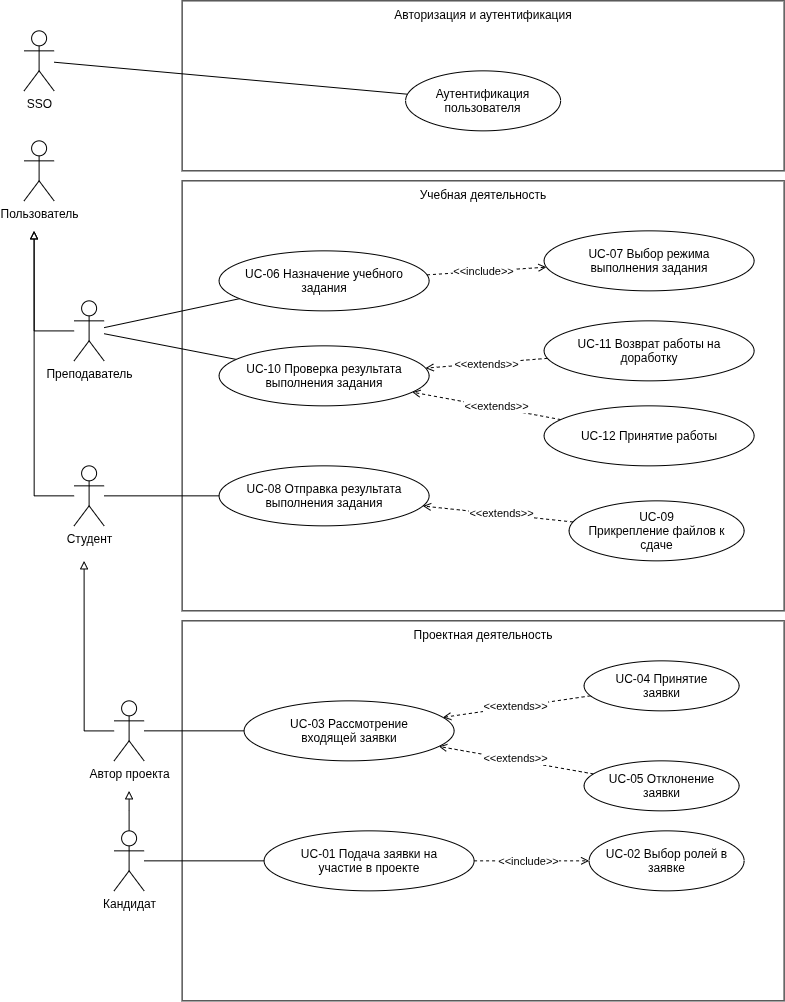

The diagram above was exported from draw.io. Its source (the exported page's mxGraphModel, read from the mxfile embedded in the PNG):
<mxGraphModel dx="1915" dy="1171" grid="1" gridSize="10" guides="1" tooltips="1" connect="1" arrows="1" fold="1" page="1" pageScale="1" pageWidth="827" pageHeight="1169" math="0" shadow="0">
  <root>
    <mxCell id="0" />
    <mxCell id="1" parent="0" />
    <mxCell id="ldG9l9KeN1LBZfwK5qhg-58" parent="1" style="rounded=0;whiteSpace=wrap;html=1;" value="" vertex="1">
      <mxGeometry height="170" width="602" x="208" y="180" as="geometry" />
    </mxCell>
    <mxCell id="ldG9l9KeN1LBZfwK5qhg-54" parent="1" style="rounded=0;whiteSpace=wrap;html=1;" value="" vertex="1">
      <mxGeometry height="380" width="602" x="208" y="800" as="geometry" />
    </mxCell>
    <mxCell id="ldG9l9KeN1LBZfwK5qhg-53" parent="1" style="rounded=0;whiteSpace=wrap;html=1;" value="" vertex="1">
      <mxGeometry height="430" width="602" x="208" y="360" as="geometry" />
    </mxCell>
    <mxCell id="ldG9l9KeN1LBZfwK5qhg-1" parent="1" style="shape=umlActor;verticalLabelPosition=bottom;verticalAlign=top;html=1;outlineConnect=0;" value="Пользователь" vertex="1">
      <mxGeometry height="60" width="30" x="50" y="320" as="geometry" />
    </mxCell>
    <mxCell id="ldG9l9KeN1LBZfwK5qhg-7" edge="1" parent="1" source="ldG9l9KeN1LBZfwK5qhg-2" style="edgeStyle=orthogonalEdgeStyle;rounded=0;orthogonalLoop=1;jettySize=auto;html=1;endArrow=block;endFill=0;">
      <mxGeometry relative="1" as="geometry">
        <Array as="points">
          <mxPoint x="60.06" y="675" />
        </Array>
        <mxPoint x="60" y="410" as="targetPoint" />
      </mxGeometry>
    </mxCell>
    <mxCell id="ldG9l9KeN1LBZfwK5qhg-2" parent="1" style="shape=umlActor;verticalLabelPosition=bottom;verticalAlign=top;html=1;outlineConnect=0;" value="Студент" vertex="1">
      <mxGeometry height="60" width="30" x="100" y="645" as="geometry" />
    </mxCell>
    <mxCell id="ldG9l9KeN1LBZfwK5qhg-8" edge="1" parent="1" source="ldG9l9KeN1LBZfwK5qhg-4" style="edgeStyle=orthogonalEdgeStyle;rounded=0;orthogonalLoop=1;jettySize=auto;html=1;endArrow=block;endFill=0;">
      <mxGeometry relative="1" as="geometry">
        <Array as="points">
          <mxPoint x="110" y="910" />
        </Array>
        <mxPoint x="110" y="740" as="targetPoint" />
      </mxGeometry>
    </mxCell>
    <mxCell id="ldG9l9KeN1LBZfwK5qhg-25" edge="1" parent="1" source="ldG9l9KeN1LBZfwK5qhg-4" style="rounded=0;orthogonalLoop=1;jettySize=auto;html=1;endArrow=none;endFill=0;" target="ldG9l9KeN1LBZfwK5qhg-24">
      <mxGeometry relative="1" as="geometry" />
    </mxCell>
    <mxCell id="ldG9l9KeN1LBZfwK5qhg-4" parent="1" style="shape=umlActor;verticalLabelPosition=bottom;verticalAlign=top;html=1;outlineConnect=0;" value="Автор проекта" vertex="1">
      <mxGeometry height="60" width="30" x="140" y="880" as="geometry" />
    </mxCell>
    <mxCell id="ldG9l9KeN1LBZfwK5qhg-10" edge="1" parent="1" source="ldG9l9KeN1LBZfwK5qhg-5" style="edgeStyle=orthogonalEdgeStyle;rounded=0;orthogonalLoop=1;jettySize=auto;html=1;endArrow=block;endFill=0;">
      <mxGeometry relative="1" as="geometry">
        <mxPoint x="155" y="970" as="targetPoint" />
      </mxGeometry>
    </mxCell>
    <mxCell id="ldG9l9KeN1LBZfwK5qhg-18" edge="1" parent="1" source="ldG9l9KeN1LBZfwK5qhg-5" style="rounded=0;orthogonalLoop=1;jettySize=auto;html=1;endArrow=none;endFill=0;" target="ldG9l9KeN1LBZfwK5qhg-17">
      <mxGeometry relative="1" as="geometry" />
    </mxCell>
    <mxCell id="ldG9l9KeN1LBZfwK5qhg-5" parent="1" style="shape=umlActor;verticalLabelPosition=bottom;verticalAlign=top;html=1;outlineConnect=0;" value="Кандидат" vertex="1">
      <mxGeometry height="60" width="30" x="140" y="1010" as="geometry" />
    </mxCell>
    <mxCell id="ldG9l9KeN1LBZfwK5qhg-14" edge="1" parent="1" source="ldG9l9KeN1LBZfwK5qhg-6" style="edgeStyle=orthogonalEdgeStyle;rounded=0;orthogonalLoop=1;jettySize=auto;html=1;endArrow=block;endFill=0;">
      <mxGeometry relative="1" as="geometry">
        <Array as="points">
          <mxPoint x="60" y="510" />
        </Array>
        <mxPoint x="60" y="410" as="targetPoint" />
      </mxGeometry>
    </mxCell>
    <mxCell id="ldG9l9KeN1LBZfwK5qhg-33" edge="1" parent="1" source="ldG9l9KeN1LBZfwK5qhg-6" style="rounded=0;orthogonalLoop=1;jettySize=auto;html=1;endArrow=none;endFill=0;" target="ldG9l9KeN1LBZfwK5qhg-32" value=" ">
      <mxGeometry relative="1" as="geometry" />
    </mxCell>
    <mxCell id="ldG9l9KeN1LBZfwK5qhg-6" parent="1" style="shape=umlActor;verticalLabelPosition=bottom;verticalAlign=top;html=1;outlineConnect=0;" value="Преподаватель" vertex="1">
      <mxGeometry height="60" width="30" x="100" y="480" as="geometry" />
    </mxCell>
    <mxCell id="ldG9l9KeN1LBZfwK5qhg-15" parent="1" style="shape=umlActor;verticalLabelPosition=bottom;verticalAlign=top;html=1;outlineConnect=0;" value="SSO" vertex="1">
      <mxGeometry height="60" width="30" x="50" y="210" as="geometry" />
    </mxCell>
    <mxCell id="ldG9l9KeN1LBZfwK5qhg-21" edge="1" parent="1" source="ldG9l9KeN1LBZfwK5qhg-17" style="rounded=0;orthogonalLoop=1;jettySize=auto;html=1;dashed=1;endArrow=open;endFill=0;" target="ldG9l9KeN1LBZfwK5qhg-19">
      <mxGeometry relative="1" as="geometry" />
    </mxCell>
    <mxCell id="ldG9l9KeN1LBZfwK5qhg-22" connectable="0" parent="ldG9l9KeN1LBZfwK5qhg-21" style="edgeLabel;html=1;align=center;verticalAlign=middle;resizable=0;points=[];" value="&amp;lt;&amp;lt;include&amp;gt;&amp;gt;" vertex="1">
      <mxGeometry relative="1" x="-0.0682" as="geometry">
        <mxPoint as="offset" />
      </mxGeometry>
    </mxCell>
    <mxCell id="ldG9l9KeN1LBZfwK5qhg-17" parent="1" style="ellipse;whiteSpace=wrap;html=1;shapeInside=1;" value="UC-01 Подача заявки на участие в проекте" vertex="1">
      <mxGeometry height="60" width="210" x="290" y="1010" as="geometry" />
    </mxCell>
    <mxCell id="ldG9l9KeN1LBZfwK5qhg-19" parent="1" style="ellipse;whiteSpace=wrap;html=1;shapeInside=1;" value="UC-02 Выбор ролей в заявке" vertex="1">
      <mxGeometry height="60" width="155" x="615" y="1010" as="geometry" />
    </mxCell>
    <mxCell id="ldG9l9KeN1LBZfwK5qhg-24" parent="1" style="ellipse;whiteSpace=wrap;html=1;shapeInside=1;" value="UC-03 Рассмотрение входящей заявки" vertex="1">
      <mxGeometry height="60" width="210" x="270" y="880" as="geometry" />
    </mxCell>
    <mxCell id="ldG9l9KeN1LBZfwK5qhg-28" edge="1" parent="1" source="ldG9l9KeN1LBZfwK5qhg-26" style="rounded=0;orthogonalLoop=1;jettySize=auto;html=1;dashed=1;endArrow=open;endFill=0;" target="ldG9l9KeN1LBZfwK5qhg-24">
      <mxGeometry relative="1" as="geometry" />
    </mxCell>
    <mxCell id="ldG9l9KeN1LBZfwK5qhg-30" connectable="0" parent="ldG9l9KeN1LBZfwK5qhg-28" style="edgeLabel;html=1;align=center;verticalAlign=middle;resizable=0;points=[];" value="&amp;lt;&amp;lt;extends&amp;gt;&amp;gt;" vertex="1">
      <mxGeometry relative="1" x="0.0282" y="-1" as="geometry">
        <mxPoint as="offset" />
      </mxGeometry>
    </mxCell>
    <mxCell id="ldG9l9KeN1LBZfwK5qhg-26" parent="1" style="ellipse;whiteSpace=wrap;html=1;shapeInside=1;" value="UC-04 Принятие заявки" vertex="1">
      <mxGeometry height="50" width="155" x="610" y="840" as="geometry" />
    </mxCell>
    <mxCell id="ldG9l9KeN1LBZfwK5qhg-29" edge="1" parent="1" source="ldG9l9KeN1LBZfwK5qhg-27" style="rounded=0;orthogonalLoop=1;jettySize=auto;html=1;dashed=1;endArrow=open;endFill=0;" target="ldG9l9KeN1LBZfwK5qhg-24">
      <mxGeometry relative="1" as="geometry" />
    </mxCell>
    <mxCell id="ldG9l9KeN1LBZfwK5qhg-31" connectable="0" parent="ldG9l9KeN1LBZfwK5qhg-29" style="edgeLabel;html=1;align=center;verticalAlign=middle;resizable=0;points=[];" value="&amp;lt;&amp;lt;extends&amp;gt;&amp;gt;" vertex="1">
      <mxGeometry relative="1" x="0.0232" y="-2" as="geometry">
        <mxPoint as="offset" />
      </mxGeometry>
    </mxCell>
    <mxCell id="ldG9l9KeN1LBZfwK5qhg-27" parent="1" style="ellipse;whiteSpace=wrap;html=1;shapeInside=1;" value="UC-05 Отклонение заявки" vertex="1">
      <mxGeometry height="50" width="155" x="610" y="940" as="geometry" />
    </mxCell>
    <mxCell id="ldG9l9KeN1LBZfwK5qhg-35" edge="1" parent="1" source="ldG9l9KeN1LBZfwK5qhg-32" style="rounded=0;orthogonalLoop=1;jettySize=auto;html=1;dashed=1;endArrow=open;endFill=0;" target="ldG9l9KeN1LBZfwK5qhg-34">
      <mxGeometry relative="1" as="geometry" />
    </mxCell>
    <mxCell id="ldG9l9KeN1LBZfwK5qhg-36" connectable="0" parent="ldG9l9KeN1LBZfwK5qhg-35" style="edgeLabel;html=1;align=center;verticalAlign=middle;resizable=0;points=[];" value="&amp;lt;&amp;lt;include&amp;gt;&amp;gt;" vertex="1">
      <mxGeometry relative="1" x="-0.0648" as="geometry">
        <mxPoint as="offset" />
      </mxGeometry>
    </mxCell>
    <mxCell id="ldG9l9KeN1LBZfwK5qhg-32" parent="1" style="ellipse;whiteSpace=wrap;html=1;shapeInside=1;" value="UC-06 Назначение учебного задания" vertex="1">
      <mxGeometry height="60" width="210" x="245" y="430" as="geometry" />
    </mxCell>
    <mxCell id="ldG9l9KeN1LBZfwK5qhg-34" parent="1" style="ellipse;whiteSpace=wrap;html=1;shapeInside=1;" value="UC-07 Выбор режима выполнения задания" vertex="1">
      <mxGeometry height="60" width="210" x="570" y="410" as="geometry" />
    </mxCell>
    <mxCell id="ldG9l9KeN1LBZfwK5qhg-44" edge="1" parent="1" source="ldG9l9KeN1LBZfwK5qhg-37" style="rounded=0;orthogonalLoop=1;jettySize=auto;html=1;endArrow=none;endFill=0;" target="ldG9l9KeN1LBZfwK5qhg-6">
      <mxGeometry relative="1" as="geometry" />
    </mxCell>
    <mxCell id="ldG9l9KeN1LBZfwK5qhg-37" parent="1" style="ellipse;whiteSpace=wrap;html=1;shapeInside=1;" value="UC-10 Проверка результата выполнения задания" vertex="1">
      <mxGeometry height="60" width="210" x="245" y="525" as="geometry" />
    </mxCell>
    <mxCell id="ldG9l9KeN1LBZfwK5qhg-40" edge="1" parent="1" source="ldG9l9KeN1LBZfwK5qhg-38" style="rounded=0;orthogonalLoop=1;jettySize=auto;html=1;endArrow=open;endFill=0;dashed=1;" target="ldG9l9KeN1LBZfwK5qhg-37">
      <mxGeometry relative="1" as="geometry" />
    </mxCell>
    <mxCell id="ldG9l9KeN1LBZfwK5qhg-41" connectable="0" parent="ldG9l9KeN1LBZfwK5qhg-40" style="edgeLabel;html=1;align=center;verticalAlign=middle;resizable=0;points=[];" value="&amp;lt;&amp;lt;extends&amp;gt;&amp;gt;" vertex="1">
      <mxGeometry relative="1" x="0.1335" y="-3" as="geometry">
        <mxPoint x="8" y="3" as="offset" />
      </mxGeometry>
    </mxCell>
    <mxCell id="ldG9l9KeN1LBZfwK5qhg-38" parent="1" style="ellipse;whiteSpace=wrap;html=1;shapeInside=1;" value="UC-11 Возврат работы на доработку" vertex="1">
      <mxGeometry height="60" width="210" x="570" y="500" as="geometry" />
    </mxCell>
    <mxCell id="ldG9l9KeN1LBZfwK5qhg-42" edge="1" parent="1" source="ldG9l9KeN1LBZfwK5qhg-39" style="rounded=0;orthogonalLoop=1;jettySize=auto;html=1;dashed=1;endArrow=open;endFill=0;" target="ldG9l9KeN1LBZfwK5qhg-37">
      <mxGeometry relative="1" as="geometry" />
    </mxCell>
    <mxCell id="ldG9l9KeN1LBZfwK5qhg-43" connectable="0" parent="ldG9l9KeN1LBZfwK5qhg-42" style="edgeLabel;html=1;align=center;verticalAlign=middle;resizable=0;points=[];" value="&amp;lt;&amp;lt;extends&amp;gt;&amp;gt;" vertex="1">
      <mxGeometry relative="1" x="-0.0486" y="2" as="geometry">
        <mxPoint x="6" y="-3" as="offset" />
      </mxGeometry>
    </mxCell>
    <mxCell id="ldG9l9KeN1LBZfwK5qhg-39" parent="1" style="ellipse;whiteSpace=wrap;html=1;shapeInside=1;" value="UC-12 Принятие работы" vertex="1">
      <mxGeometry height="60" width="210" x="570" y="585" as="geometry" />
    </mxCell>
    <mxCell id="ldG9l9KeN1LBZfwK5qhg-49" edge="1" parent="1" source="ldG9l9KeN1LBZfwK5qhg-45" style="rounded=0;orthogonalLoop=1;jettySize=auto;html=1;endArrow=none;endFill=0;" target="ldG9l9KeN1LBZfwK5qhg-2">
      <mxGeometry relative="1" as="geometry" />
    </mxCell>
    <mxCell id="ldG9l9KeN1LBZfwK5qhg-45" parent="1" style="ellipse;whiteSpace=wrap;html=1;shapeInside=1;" value="UC-08 Отправка результата выполнения задания" vertex="1">
      <mxGeometry height="60" width="210" x="245" y="645" as="geometry" />
    </mxCell>
    <mxCell id="ldG9l9KeN1LBZfwK5qhg-47" edge="1" parent="1" source="ldG9l9KeN1LBZfwK5qhg-46" style="rounded=0;orthogonalLoop=1;jettySize=auto;html=1;dashed=1;endArrow=open;endFill=0;" target="ldG9l9KeN1LBZfwK5qhg-45">
      <mxGeometry relative="1" as="geometry" />
    </mxCell>
    <mxCell id="ldG9l9KeN1LBZfwK5qhg-48" connectable="0" parent="ldG9l9KeN1LBZfwK5qhg-47" style="edgeLabel;html=1;align=center;verticalAlign=middle;resizable=0;points=[];" value="&amp;lt;&amp;lt;extends&amp;gt;&amp;gt;" vertex="1">
      <mxGeometry relative="1" x="0.1136" as="geometry">
        <mxPoint x="11" as="offset" />
      </mxGeometry>
    </mxCell>
    <mxCell id="ldG9l9KeN1LBZfwK5qhg-46" parent="1" style="ellipse;whiteSpace=wrap;html=1;shapeInside=1;" value="UC-09 Прикрепление файлов к сдаче" vertex="1">
      <mxGeometry height="60" width="175" x="595" y="680" as="geometry" />
    </mxCell>
    <mxCell id="ldG9l9KeN1LBZfwK5qhg-51" edge="1" parent="1" source="ldG9l9KeN1LBZfwK5qhg-50" style="rounded=0;orthogonalLoop=1;jettySize=auto;html=1;endArrow=none;endFill=0;" target="ldG9l9KeN1LBZfwK5qhg-15">
      <mxGeometry relative="1" as="geometry" />
    </mxCell>
    <mxCell id="ldG9l9KeN1LBZfwK5qhg-50" parent="1" style="ellipse;whiteSpace=wrap;html=1;shapeInside=1;" value="Аутентификация пользователя" vertex="1">
      <mxGeometry height="60" width="155" x="431.5" y="250" as="geometry" />
    </mxCell>
    <mxCell id="ldG9l9KeN1LBZfwK5qhg-55" parent="1" style="text;html=1;whiteSpace=wrap;strokeColor=none;fillColor=none;align=center;verticalAlign=middle;rounded=0;" value="Учебная деятельность" vertex="1">
      <mxGeometry height="30" width="602" x="208" y="360" as="geometry" />
    </mxCell>
    <mxCell id="ldG9l9KeN1LBZfwK5qhg-57" parent="1" style="text;html=1;whiteSpace=wrap;strokeColor=none;fillColor=none;align=center;verticalAlign=middle;rounded=0;" value="Проектная деятельность" vertex="1">
      <mxGeometry height="30" width="602" x="208" y="800" as="geometry" />
    </mxCell>
    <mxCell id="ldG9l9KeN1LBZfwK5qhg-59" parent="1" style="text;html=1;whiteSpace=wrap;strokeColor=none;fillColor=none;align=center;verticalAlign=middle;rounded=0;" value="Авторизация и аутентификация" vertex="1">
      <mxGeometry height="30" width="602" x="208" y="180" as="geometry" />
    </mxCell>
  </root>
</mxGraphModel>